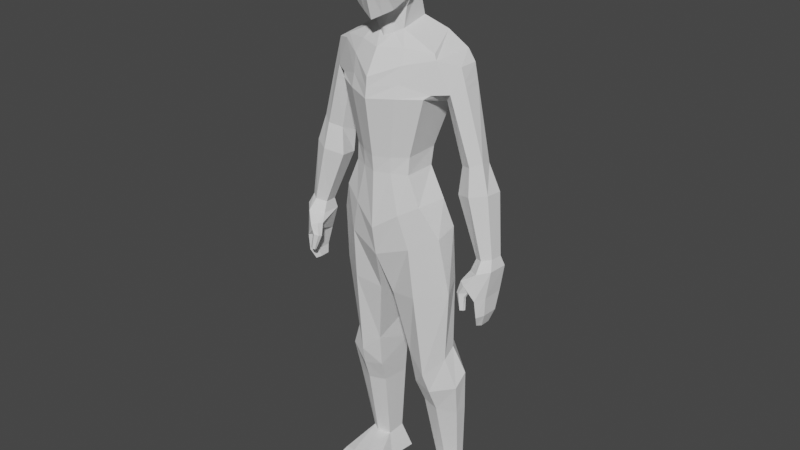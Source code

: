 # Source: humanoid_mesh.blend  (saved by Blender 4.2.66; exported with 4.5.12 LTS)
import bpy
from mathutils import Matrix  # noqa: F401  (used for matrix-valued properties, if any)

bpy.ops.wm.read_factory_settings(use_empty=True)
scene = bpy.context.scene
scene.name = 'Scene'

# ---- collections
col_collection = bpy.data.collections.new('Collection'); scene.collection.children.link(col_collection)

# ---- world
world_world = bpy.data.worlds.new('World'); scene.world = world_world
world_world.use_nodes = True; world_world.node_tree.nodes.clear()
_N = world_world.node_tree.nodes; _L = world_world.node_tree.links
n0 = _N.new('ShaderNodeOutputWorld'); n0.name = 'World Output'; n0.location = (300, 300)
n1 = _N.new('ShaderNodeBackground'); n1.name = 'Background'; n1.location = (10, 300)
n1.inputs[0].default_value = (0.05088, 0.05088, 0.05088, 1.0)
_L.new(n1.outputs[0], n0.inputs[0])
n0.is_active_output = True
world_world.color = (0.05088, 0.05088, 0.05088)
world_world.use_sun_shadow = False
world_world.sun_shadow_jitter_overblur = 0.0

# ---- meshes
me_cube_003 = bpy.data.meshes.new('Cube.003')
me_cube_003.from_pydata([(0.4938, -0.5092, 8.856), (0.4942, -0.6026, 9.969), (0.504, 0.1811, 9.385), (0.4991, 0.2104, 9.948), (0.6077, 0.2699, 9.62), (0.612, -0.1848, 9.041), (0.6148, -0.1511, 10.06), (0.6188, -0.702, 9.424), (0.8328, -0.1568, 9.522), (0.3766, 0.304, 8.603), (0.3897, -0.1872, 8.5), (0.384, 0.1523, 9.147), (0.4338, -0.1647, 8.833), (0.9344, 0.3944, 8.437), (1.204, -0.1703, 8.219), (1.451, 0.4155, 8.21), (1.265, -0.188, 8.137), (1.112, 0.484, 7.575), (1.132, -0.3669, 7.564), (0.736, 0.2517, 6.577), (0.7513, -0.3565, 6.574), (0.7526, 0.1764, 6.281), (0.7431, -0.3792, 6.283), (1.175, 0.1342, 5.803), (1.052, -0.3808, 5.794), (1.382, 0.2212, 5.326), (1.409, -0.1815, 5.245), (1.377, 0.2973, 4.362), (0.1964, 0.4686, 4.35), (1.557, -0.03038, 4.201), (0.1866, -0.293, 4.053), (1.338, 0.3302, 3.013), (0.4475, 0.4365, 3.108), (1.371, 0.07572, 2.879), (0.4825, -0.1011, 2.877), (0.2505, 0.2068, 9.324), (0.2505, 0.2339, 10.02), (0.2504, -0.5613, 8.764), (0.2505, -0.6354, 10.04), (0.3055, 0.3433, 9.695), (0.3054, -0.7572, 9.407), (0.3058, -0.2488, 8.901), (0.3054, -0.1467, 10.15), (0.1857, 0.299, 8.616), (0.1983, -0.2588, 8.436), (0.2225, -0.2003, 8.771), (0.188, 0.1779, 9.091), (0.4711, 0.407, 8.458), (0.5656, -0.3458, 8.264), (0.843, 0.5178, 8.24), (0.6751, -0.4453, 8.043), (0.6094, 0.4843, 7.576), (0.6035, -0.5924, 7.55), (0.3881, 0.2528, 6.545), (0.3883, -0.512, 6.554), (0.3779, 0.214, 6.283), (0.3755, -0.5067, 6.294), (0.6857, 0.4245, 5.67), (0.6009, -0.5249, 5.614), (0.881, 0.5664, 5.122), (0.824, -0.4536, 5.036), (0.8117, 0.5336, 4.434), (0.8822, -0.3639, 4.127), (0.9406, 0.4867, 3.171), (0.9678, -0.1732, 2.551), (1.644, 0.4069, 2.532), (0.4218, 0.6036, 2.583), (1.656, 0.1383, 2.344), (0.5589, -0.0005116, 2.253), (0.9785, 0.6857, 2.841), (1.053, -0.06542, 2.196), (1.575, 0.4859, 1.753), (0.582, 0.6743, 1.813), (1.585, 0.2517, 1.753), (0.6498, 0.1774, 1.806), (1.135, 0.7191, 1.779), (1.108, 0.09527, 1.782), (1.415, 0.6188, 0.4382), (0.7789, 0.7402, 0.4588), (1.412, 0.4692, 0.4029), (0.8314, 0.4284, 0.4028), (1.134, 0.7616, 0.4636), (1.175, 0.3735, 0.3991), (1.596, 0.6522, -0.01612), (0.5624, 0.8517, -0.0155), (1.612, 0.4117, -0.00907), (0.6364, 0.3414, -0.01298), (1.14, 0.8884, -0.01631), (1.206, 0.2497, -0.0164), (1.182, -0.3029, 0.3288), (0.7987, -0.2445, 0.3477), (1.498, -0.247, 0.2803), (1.222, -0.4237, -0.0164), (0.5064, -0.334, -0.01843), (1.816, -0.3075, -0.02299), (1.182, -0.6572, 0.1677), (0.7235, -0.4679, 0.2115), (1.533, -0.4828, 0.2005), (1.183, -0.7845, -0.01089), (0.522, -0.6514, -0.02375), (1.813, -0.5867, -0.02056), (1.278, 0.5147, 7.856), (1.238, -0.2852, 7.624), (0.6316, -0.5197, 7.759), (0.742, 0.5203, 7.952), (1.715, 0.007773, 8.054), (1.729, 0.3302, 8.061), (1.357, -0.0191, 7.562), (1.347, 0.3037, 7.384), (1.601, 0.4171, 7.787), (1.587, -0.1325, 7.645), (2.309, 0.04814, 6.635), (2.244, 0.2805, 6.567), (1.773, 0.04148, 6.498), (1.642, 0.2623, 6.415), (1.978, 0.3534, 6.494), (2.07, -0.06422, 6.564), (2.521, -0.001806, 6.166), (2.545, 0.2924, 6.148), (1.723, 0.003694, 6.028), (1.74, 0.2845, 6.006), (2.19, 0.3986, 6.076), (2.149, -0.1404, 6.112), (2.715, -0.01795, 5.141), (2.728, 0.1995, 5.134), (2.296, -0.01883, 5.066), (2.308, 0.1901, 5.06), (2.543, 0.2702, 5.1), (2.52, -0.1146, 5.112), (2.709, -0.1415, 4.51), (2.722, 0.2224, 4.51), (2.426, -0.1462, 4.466), (2.43, 0.1982, 4.462), (2.596, 0.3299, 4.49), (2.563, -0.3001, 4.488), (2.688, -0.1336, 4.193), (2.698, 0.1416, 4.193), (2.47, -0.1393, 4.157), (2.48, 0.1226, 4.157), (2.602, 0.2291, 4.178), (2.583, -0.261, 4.177), (2.575, -0.08203, 3.964), (2.578, 0.09465, 3.964), (2.436, -0.08866, 4.007), (2.439, 0.08188, 4.007), (2.519, 0.1529, 3.984), (2.513, -0.1673, 3.983), (2.792, -0.1028, 4.976), (2.811, 0.2404, 4.967), (2.249, -0.1126, 4.892), (2.549, -0.2678, 4.941), (2.262, 0.2219, 4.879), (2.574, 0.3611, 4.924), (2.354, -0.2276, 4.585), (2.268, -0.177, 4.627), (2.403, -0.3211, 4.614), (2.205, -0.3202, 4.783), (2.152, -0.2307, 4.773), (2.343, -0.3862, 4.75), (2.332, -0.2999, 4.508), (2.259, -0.2651, 4.503), (2.336, -0.3576, 4.534), (2.138, -0.3576, 4.58), (2.116, -0.2981, 4.558), (2.235, -0.4043, 4.598), (2.383, -0.3529, 4.318), (2.351, -0.3265, 4.305), (2.37, -0.3875, 4.324), (2.255, -0.3806, 4.296), (2.257, -0.3442, 4.288), (2.292, -0.4154, 4.32), (0.0, 0.2361, 9.261), (0.0, 0.2577, 10.09), (0.0, -0.6112, 8.674), (0.0, -0.6658, 10.1), (0.0, 0.4134, 9.771), (0.0, -0.817, 9.39), (0.0, -0.3154, 8.766), (0.0, -0.1438, 10.24), (0.0, 0.3002, 8.618), (0.0, -0.3352, 8.373), (0.0, 0.2041, 9.034), (0.0, -0.2372, 8.708), (0.0, 0.3955, 8.507), (0.0, -0.4968, 8.242), (0.0, 0.5358, 8.203), (0.0, -0.7307, 7.843), (0.0, 0.5096, 7.511), (0.0, -0.7692, 7.518), (0.0, 0.2723, 6.544), (0.0, -0.6264, 6.554), (0.0, 0.2327, 6.281), (0.0, -0.6046, 6.289), (0.0, 0.5776, 5.533), (0.0, -0.6517, 5.329), (0.0, 0.6549, 4.969), (0.0, -0.5699, 4.829), (0.0, 0.5432, 7.865), (0.0, -0.7452, 7.678), (1.419, -0.0101, 7.404), (1.659, -0.1224, 7.484), (1.803, 0.01377, 7.843), (1.391, 0.2975, 7.24), (1.806, 0.3228, 7.839), (1.657, 0.4077, 7.595), (1.451, -0.005398, 7.322), (1.414, 0.2943, 7.165), (1.846, 0.319, 7.723), (1.697, -0.1171, 7.401), (1.849, 0.0169, 7.733), (1.686, 0.4027, 7.494), (-0.4938, -0.5092, 8.856), (-0.4942, -0.6026, 9.969), (-0.504, 0.1811, 9.385), (-0.4991, 0.2104, 9.948), (-0.6077, 0.2699, 9.62), (-0.612, -0.1848, 9.041), (-0.6148, -0.1511, 10.06), (-0.6188, -0.702, 9.424), (-0.8328, -0.1568, 9.522), (-0.3766, 0.304, 8.603), (-0.3897, -0.1872, 8.5), (-0.384, 0.1523, 9.147), (-0.4338, -0.1647, 8.833), (-0.9344, 0.3944, 8.437), (-1.204, -0.1703, 8.219), (-1.451, 0.4155, 8.21), (-1.265, -0.188, 8.137), (-1.112, 0.484, 7.575), (-1.132, -0.3669, 7.564), (-0.736, 0.2517, 6.577), (-0.7513, -0.3565, 6.574), (-0.7526, 0.1764, 6.281), (-0.7431, -0.3792, 6.283), (-1.175, 0.1342, 5.803), (-1.052, -0.3808, 5.794), (-1.382, 0.2212, 5.326), (-1.409, -0.1815, 5.245), (-1.377, 0.2973, 4.362), (-0.1964, 0.4686, 4.35), (-1.557, -0.03038, 4.201), (-0.1866, -0.293, 4.053), (-1.338, 0.3302, 3.013), (-0.4475, 0.4365, 3.108), (-1.371, 0.07572, 2.879), (-0.4825, -0.1011, 2.877), (-0.2505, 0.2068, 9.324), (-0.2505, 0.2339, 10.02), (-0.2504, -0.5613, 8.764), (-0.2505, -0.6354, 10.04), (-0.3055, 0.3433, 9.695), (-0.3054, -0.7572, 9.407), (-0.3058, -0.2488, 8.901), (-0.3054, -0.1467, 10.15), (-0.1857, 0.299, 8.616), (-0.1983, -0.2588, 8.436), (-0.2225, -0.2003, 8.771), (-0.188, 0.1779, 9.091), (-0.4711, 0.407, 8.458), (-0.5656, -0.3458, 8.264), (-0.843, 0.5178, 8.24), (-0.6751, -0.4453, 8.043), (-0.6094, 0.4843, 7.576), (-0.6035, -0.5924, 7.55), (-0.3881, 0.2528, 6.545), (-0.3883, -0.512, 6.554), (-0.3779, 0.214, 6.283), (-0.3755, -0.5067, 6.294), (-0.6857, 0.4245, 5.67), (-0.6009, -0.5249, 5.614), (-0.881, 0.5664, 5.122), (-0.824, -0.4536, 5.036), (-0.8117, 0.5336, 4.434), (-0.8822, -0.3639, 4.127), (-0.9406, 0.4867, 3.171), (-0.9678, -0.1732, 2.551), (-1.644, 0.4069, 2.532), (-0.4218, 0.6036, 2.583), (-1.656, 0.1383, 2.344), (-0.5589, -0.0005116, 2.253), (-0.9785, 0.6857, 2.841), (-1.053, -0.06542, 2.196), (-1.575, 0.4859, 1.753), (-0.582, 0.6743, 1.813), (-1.585, 0.2517, 1.753), (-0.6498, 0.1774, 1.806), (-1.135, 0.7191, 1.779), (-1.108, 0.09527, 1.782), (-1.415, 0.6188, 0.4382), (-0.7789, 0.7402, 0.4588), (-1.412, 0.4692, 0.4029), (-0.8314, 0.4284, 0.4028), (-1.134, 0.7616, 0.4636), (-1.175, 0.3735, 0.3991), (-1.596, 0.6522, -0.01612), (-0.5624, 0.8517, -0.0155), (-1.612, 0.4117, -0.00907), (-0.6364, 0.3414, -0.01298), (-1.14, 0.8884, -0.01631), (-1.206, 0.2497, -0.0164), (-1.182, -0.3029, 0.3288), (-0.7987, -0.2445, 0.3477), (-1.498, -0.247, 0.2803), (-1.222, -0.4237, -0.0164), (-0.5064, -0.334, -0.01843), (-1.816, -0.3075, -0.02299), (-1.182, -0.6572, 0.1677), (-0.7235, -0.4679, 0.2115), (-1.533, -0.4828, 0.2005), (-1.183, -0.7845, -0.01089), (-0.522, -0.6514, -0.02375), (-1.813, -0.5867, -0.02056), (-1.278, 0.5147, 7.856), (-1.238, -0.2852, 7.624), (-0.6316, -0.5197, 7.759), (-0.742, 0.5203, 7.952), (-1.715, 0.007773, 8.054), (-1.729, 0.3302, 8.061), (-1.357, -0.0191, 7.562), (-1.347, 0.3037, 7.384), (-1.601, 0.4171, 7.787), (-1.587, -0.1325, 7.645), (-2.309, 0.04814, 6.635), (-2.244, 0.2805, 6.567), (-1.773, 0.04148, 6.498), (-1.642, 0.2623, 6.415), (-1.978, 0.3534, 6.494), (-2.07, -0.06422, 6.564), (-2.521, -0.001806, 6.166), (-2.545, 0.2924, 6.148), (-1.723, 0.003694, 6.028), (-1.74, 0.2845, 6.006), (-2.19, 0.3986, 6.076), (-2.149, -0.1404, 6.112), (-2.715, -0.01795, 5.141), (-2.728, 0.1995, 5.134), (-2.296, -0.01883, 5.066), (-2.308, 0.1901, 5.06), (-2.543, 0.2702, 5.1), (-2.52, -0.1146, 5.112), (-2.709, -0.1415, 4.51), (-2.722, 0.2224, 4.51), (-2.426, -0.1462, 4.466), (-2.43, 0.1982, 4.462), (-2.596, 0.3299, 4.49), (-2.563, -0.3001, 4.488), (-2.688, -0.1336, 4.193), (-2.698, 0.1416, 4.193), (-2.47, -0.1393, 4.157), (-2.48, 0.1226, 4.157), (-2.602, 0.2291, 4.178), (-2.583, -0.261, 4.177), (-2.575, -0.08203, 3.964), (-2.578, 0.09465, 3.964), (-2.436, -0.08866, 4.007), (-2.439, 0.08188, 4.007), (-2.519, 0.1529, 3.984), (-2.513, -0.1673, 3.983), (-2.792, -0.1028, 4.976), (-2.811, 0.2404, 4.967), (-2.249, -0.1126, 4.892), (-2.549, -0.2678, 4.941), (-2.262, 0.2219, 4.879), (-2.574, 0.3611, 4.924), (-2.354, -0.2276, 4.585), (-2.268, -0.177, 4.627), (-2.403, -0.3211, 4.614), (-2.205, -0.3202, 4.783), (-2.152, -0.2307, 4.773), (-2.343, -0.3862, 4.75), (-2.332, -0.2999, 4.508), (-2.259, -0.2651, 4.503), (-2.336, -0.3576, 4.534), (-2.138, -0.3576, 4.58), (-2.116, -0.2981, 4.558), (-2.235, -0.4043, 4.598), (-2.383, -0.3529, 4.318), (-2.351, -0.3265, 4.305), (-2.37, -0.3875, 4.324), (-2.255, -0.3806, 4.296), (-2.257, -0.3442, 4.288), (-2.292, -0.4154, 4.32), (-1.419, -0.0101, 7.404), (-1.659, -0.1224, 7.484), (-1.803, 0.01377, 7.843), (-1.391, 0.2975, 7.24), (-1.806, 0.3228, 7.839), (-1.657, 0.4077, 7.595), (-1.451, -0.005398, 7.322), (-1.414, 0.2943, 7.165), (-1.846, 0.319, 7.723), (-1.697, -0.1171, 7.401), (-1.849, 0.0169, 7.733), (-1.686, 0.4027, 7.494)], [], [(39, 36, 3, 4), (35, 39, 4, 2), (2, 4, 8, 5), (4, 3, 6, 8), (8, 6, 1, 7), (5, 8, 7, 0), (37, 40, 176, 173), (40, 38, 174, 176), (46, 11, 9, 43), (41, 5, 0, 37), (36, 172, 178, 42), (42, 178, 174, 38), (11, 12, 10, 9), (45, 182, 180, 44), (41, 177, 182, 45), (2, 5, 12, 11), (35, 2, 11, 46), (48, 184, 186, 50), (43, 9, 13, 47), (44, 180, 184, 48), (9, 10, 14, 13), (13, 14, 16, 15), (47, 13, 15, 49), (52, 188, 190, 54), (104, 101, 17, 51), (103, 198, 188, 52), (17, 101, 109, 108), (17, 18, 20, 19), (51, 17, 19, 53), (55, 21, 23, 57), (53, 19, 21, 55), (54, 190, 192, 56), (19, 20, 22, 21), (57, 23, 25, 59), (56, 192, 194, 58), (21, 22, 24, 23), (196, 195, 28, 30), (58, 194, 196, 60), (23, 24, 26, 25), (30, 28, 32, 34), (59, 25, 27, 61), (60, 196, 30, 62), (25, 26, 29, 27), (64, 34, 68, 70), (61, 27, 31, 63), (62, 30, 34, 64), (27, 29, 33, 31), (29, 62, 64, 33), (28, 61, 63, 32), (63, 31, 65, 69), (26, 60, 62, 29), (195, 59, 61, 28), (24, 58, 60, 26), (22, 56, 58, 24), (193, 57, 59, 195), (20, 54, 56, 22), (189, 53, 55, 191), (191, 55, 57, 193), (187, 51, 53, 189), (102, 103, 52, 18), (197, 104, 51, 187), (18, 52, 54, 20), (183, 47, 49, 185), (10, 44, 48, 14), (179, 43, 47, 183), (14, 48, 50, 16), (171, 35, 46, 181), (5, 41, 45, 12), (12, 45, 44, 10), (6, 42, 38, 1), (3, 36, 42, 6), (177, 41, 37, 173), (181, 46, 43, 179), (7, 1, 38, 40), (0, 7, 40, 37), (171, 175, 39, 35), (175, 172, 36, 39), (70, 68, 74, 76), (67, 70, 76, 73), (31, 33, 67, 65), (33, 64, 70, 67), (34, 32, 66, 68), (32, 63, 69, 66), (76, 74, 80, 82), (73, 76, 82, 79), (65, 67, 73, 71), (69, 65, 71, 75), (68, 66, 72, 74), (66, 69, 75, 72), (80, 78, 84, 86), (81, 77, 83, 87), (71, 73, 79, 77), (75, 71, 77, 81), (74, 72, 78, 80), (72, 75, 81, 78), (87, 83, 85, 88), (84, 87, 88, 86), (78, 81, 87, 84), (79, 82, 89, 91), (86, 88, 92, 93), (77, 79, 85, 83), (93, 92, 98, 99), (90, 93, 99, 96), (82, 80, 90, 89), (85, 79, 91, 94), (80, 86, 93, 90), (88, 85, 94, 92), (97, 95, 98, 100), (95, 96, 99, 98), (89, 90, 96, 95), (92, 94, 100, 98), (91, 89, 95, 97), (94, 91, 97, 100), (185, 49, 104, 197), (16, 50, 103, 102), (18, 17, 108, 107), (50, 186, 198, 103), (49, 15, 101, 104), (209, 208, 116, 111), (208, 205, 113, 116), (102, 18, 107, 110), (15, 16, 105, 106), (16, 102, 110, 105), (101, 15, 106, 109), (114, 115, 121, 120), (115, 112, 118, 121), (205, 206, 114, 113), (210, 207, 112, 115), (206, 210, 115, 114), (207, 209, 111, 112), (117, 122, 128, 123), (122, 119, 125, 128), (112, 111, 117, 118), (116, 113, 119, 122), (111, 116, 122, 117), (113, 114, 120, 119), (150, 149, 156, 158), (148, 147, 129, 130), (119, 120, 126, 125), (121, 118, 124, 127), (120, 121, 127, 126), (118, 117, 123, 124), (132, 133, 139, 138), (133, 130, 136, 139), (147, 150, 134, 129), (131, 134, 155, 153), (152, 148, 130, 133), (151, 152, 133, 132), (135, 140, 146, 141), (140, 137, 143, 146), (130, 129, 135, 136), (134, 131, 137, 140), (129, 134, 140, 135), (131, 132, 138, 137), (145, 146, 143, 144), (142, 141, 146, 145), (137, 138, 144, 143), (139, 136, 142, 145), (138, 139, 145, 144), (136, 135, 141, 142), (126, 127, 152, 151), (127, 124, 148, 152), (125, 126, 151, 149), (123, 128, 150, 147), (124, 123, 147, 148), (128, 125, 149, 150), (155, 158, 164, 161), (158, 156, 162, 164), (132, 131, 153, 154), (151, 132, 154, 157), (134, 150, 158, 155), (149, 151, 157, 156), (163, 160, 166, 169), (162, 163, 169, 168), (154, 153, 159, 160), (156, 157, 163, 162), (157, 154, 160, 163), (153, 155, 161, 159), (170, 168, 165, 167), (168, 169, 166, 165), (159, 161, 167, 165), (164, 162, 168, 170), (161, 164, 170, 167), (160, 159, 165, 166), (180, 179, 183, 184), (182, 181, 179, 180), (177, 171, 181, 182), (198, 197, 187, 188), (184, 183, 185, 186), (190, 189, 191, 192), (188, 187, 189, 190), (192, 191, 193, 194), (194, 193, 195, 196), (186, 185, 197, 198), (106, 105, 201, 203), (108, 109, 204, 202), (109, 106, 203, 204), (107, 108, 202, 199), (110, 107, 199, 200), (105, 110, 200, 201), (203, 201, 209, 207), (202, 204, 210, 206), (204, 203, 207, 210), (199, 202, 206, 205), (200, 199, 205, 208), (201, 200, 208, 209), (250, 215, 214, 247), (246, 213, 215, 250), (213, 216, 219, 215), (215, 219, 217, 214), (219, 218, 212, 217), (216, 211, 218, 219), (248, 173, 176, 251), (251, 176, 174, 249), (257, 254, 220, 222), (252, 248, 211, 216), (247, 253, 178, 172), (253, 249, 174, 178), (222, 220, 221, 223), (256, 255, 180, 182), (252, 256, 182, 177), (213, 222, 223, 216), (246, 257, 222, 213), (259, 261, 186, 184), (254, 258, 224, 220), (255, 259, 184, 180), (220, 224, 225, 221), (224, 226, 227, 225), (258, 260, 226, 224), (263, 265, 190, 188), (315, 262, 228, 312), (314, 263, 188, 198), (228, 319, 320, 312), (228, 230, 231, 229), (262, 264, 230, 228), (266, 268, 234, 232), (264, 266, 232, 230), (265, 267, 192, 190), (230, 232, 233, 231), (268, 270, 236, 234), (267, 269, 194, 192), (232, 234, 235, 233), (196, 241, 239, 195), (269, 271, 196, 194), (234, 236, 237, 235), (241, 245, 243, 239), (270, 272, 238, 236), (271, 273, 241, 196), (236, 238, 240, 237), (275, 281, 279, 245), (272, 274, 242, 238), (273, 275, 245, 241), (238, 242, 244, 240), (240, 244, 275, 273), (239, 243, 274, 272), (274, 280, 276, 242), (237, 240, 273, 271), (195, 239, 272, 270), (235, 237, 271, 269), (233, 235, 269, 267), (193, 195, 270, 268), (231, 233, 267, 265), (189, 191, 266, 264), (191, 193, 268, 266), (187, 189, 264, 262), (313, 229, 263, 314), (197, 187, 262, 315), (229, 231, 265, 263), (183, 185, 260, 258), (221, 225, 259, 255), (179, 183, 258, 254), (225, 227, 261, 259), (171, 181, 257, 246), (216, 223, 256, 252), (223, 221, 255, 256), (217, 212, 249, 253), (214, 217, 253, 247), (177, 173, 248, 252), (181, 179, 254, 257), (218, 251, 249, 212), (211, 248, 251, 218), (171, 246, 250, 175), (175, 250, 247, 172), (281, 287, 285, 279), (278, 284, 287, 281), (242, 276, 278, 244), (244, 278, 281, 275), (245, 279, 277, 243), (243, 277, 280, 274), (287, 293, 291, 285), (284, 290, 293, 287), (276, 282, 284, 278), (280, 286, 282, 276), (279, 285, 283, 277), (277, 283, 286, 280), (291, 297, 295, 289), (292, 298, 294, 288), (282, 288, 290, 284), (286, 292, 288, 282), (285, 291, 289, 283), (283, 289, 292, 286), (298, 299, 296, 294), (295, 297, 299, 298), (289, 295, 298, 292), (290, 302, 300, 293), (297, 304, 303, 299), (288, 294, 296, 290), (304, 310, 309, 303), (301, 307, 310, 304), (293, 300, 301, 291), (296, 305, 302, 290), (291, 301, 304, 297), (299, 303, 305, 296), (308, 311, 309, 306), (306, 309, 310, 307), (300, 306, 307, 301), (303, 309, 311, 305), (302, 308, 306, 300), (305, 311, 308, 302), (185, 197, 315, 260), (227, 313, 314, 261), (229, 318, 319, 228), (261, 314, 198, 186), (260, 315, 312, 226), (392, 322, 327, 391), (391, 327, 324, 388), (313, 321, 318, 229), (226, 317, 316, 227), (227, 316, 321, 313), (312, 320, 317, 226), (325, 331, 332, 326), (326, 332, 329, 323), (388, 324, 325, 389), (393, 326, 323, 390), (389, 325, 326, 393), (390, 323, 322, 392), (328, 334, 339, 333), (333, 339, 336, 330), (323, 329, 328, 322), (327, 333, 330, 324), (322, 328, 333, 327), (324, 330, 331, 325), (361, 369, 367, 360), (359, 341, 340, 358), (330, 336, 337, 331), (332, 338, 335, 329), (331, 337, 338, 332), (329, 335, 334, 328), (343, 349, 350, 344), (344, 350, 347, 341), (358, 340, 345, 361), (342, 364, 366, 345), (363, 344, 341, 359), (362, 343, 344, 363), (346, 352, 357, 351), (351, 357, 354, 348), (341, 347, 346, 340), (345, 351, 348, 342), (340, 346, 351, 345), (342, 348, 349, 343), (356, 355, 354, 357), (353, 356, 357, 352), (348, 354, 355, 349), (350, 356, 353, 347), (349, 355, 356, 350), (347, 353, 352, 346), (337, 362, 363, 338), (338, 363, 359, 335), (336, 360, 362, 337), (334, 358, 361, 339), (335, 359, 358, 334), (339, 361, 360, 336), (366, 372, 375, 369), (369, 375, 373, 367), (343, 365, 364, 342), (362, 368, 365, 343), (345, 366, 369, 361), (360, 367, 368, 362), (374, 380, 377, 371), (373, 379, 380, 374), (365, 371, 370, 364), (367, 373, 374, 368), (368, 374, 371, 365), (364, 370, 372, 366), (381, 378, 376, 379), (379, 376, 377, 380), (370, 376, 378, 372), (375, 381, 379, 373), (372, 378, 381, 375), (371, 377, 376, 370), (317, 386, 384, 316), (319, 385, 387, 320), (320, 387, 386, 317), (318, 382, 385, 319), (321, 383, 382, 318), (316, 384, 383, 321), (386, 390, 392, 384), (385, 389, 393, 387), (387, 393, 390, 386), (382, 388, 389, 385), (383, 391, 388, 382), (384, 392, 391, 383)])
_uv = me_cube_003.uv_layers.new(name='UVMap')
_uv.uv.foreach_set('vector', [0.5, 0.4376, 0.625, 0.4376, 0.625, 0.5, 0.5, 0.5, 0.375, 0.4376, 0.5, 0.4376, 0.5, 0.5, 0.375, 0.5, 0.375, 0.5, 0.5, 0.5, 0.5, 0.625, 0.375, 0.625, 0.5, 0.5, 0.625, 0.5, 0.625, 0.625, 0.5, 0.625, 0.5, 0.625, 0.625, 0.625, 0.625, 0.75, 0.5, 0.75, 0.375, 0.625, 0.5, 0.625, 0.5, 0.75, 0.375, 0.75, 0.375, 0.8124, 0.5, 0.8124, 0.5, 0.875, 0.375, 0.875, 0.5, 0.8124, 0.625, 0.8124, 0.625, 0.875, 0.5, 0.875, 0.375, 0.4376, 0.375, 0.5, 0.375, 0.5, 0.375, 0.4376, 0.3126, 0.625, 0.375, 0.625, 0.375, 0.75, 0.3126, 0.75, 0.6874, 0.5, 0.75, 0.5, 0.75, 0.625, 0.6874, 0.625, 0.6874, 0.625, 0.75, 0.625, 0.75, 0.75, 0.6874, 0.75, 0.375, 0.5, 0.375, 0.625, 0.375, 0.625, 0.375, 0.5, 0.3126, 0.625, 0.25, 0.625, 0.25, 0.625, 0.3125, 0.625, 0.3126, 0.625, 0.25, 0.625, 0.25, 0.625, 0.3126, 0.625, 0.375, 0.5, 0.375, 0.625, 0.375, 0.625, 0.375, 0.5, 0.375, 0.4376, 0.375, 0.5, 0.375, 0.5, 0.375, 0.4376, 0.3126, 0.625, 0.25, 0.625, 0.25, 0.625, 0.3126, 0.625, 0.375, 0.4376, 0.375, 0.5, 0.375, 0.5, 0.375, 0.4376, 0.3125, 0.625, 0.25, 0.625, 0.25, 0.625, 0.3126, 0.625, 0.375, 0.5, 0.375, 0.625, 0.375, 0.625, 0.375, 0.5, 0.375, 0.5, 0.375, 0.625, 0.375, 0.625, 0.375, 0.5, 0.375, 0.4376, 0.375, 0.5, 0.375, 0.5, 0.375, 0.4376, 0.3126, 0.625, 0.25, 0.625, 0.25, 0.625, 0.3126, 0.625, 0.375, 0.4376, 0.375, 0.5, 0.375, 0.5, 0.375, 0.4376, 0.3126, 0.625, 0.25, 0.625, 0.25, 0.625, 0.3126, 0.625, 0.375, 0.5, 0.375, 0.5, 0.375, 0.5, 0.375, 0.5, 0.375, 0.5, 0.375, 0.625, 0.375, 0.625, 0.375, 0.5, 0.375, 0.4376, 0.375, 0.5, 0.375, 0.5, 0.375, 0.4376, 0.375, 0.4376, 0.375, 0.5, 0.375, 0.5, 0.375, 0.4376, 0.375, 0.4376, 0.375, 0.5, 0.375, 0.5, 0.375, 0.4376, 0.3126, 0.625, 0.25, 0.625, 0.25, 0.625, 0.3126, 0.625, 0.375, 0.5, 0.375, 0.625, 0.375, 0.625, 0.375, 0.5, 0.375, 0.4376, 0.375, 0.5, 0.375, 0.5, 0.375, 0.4376, 0.3126, 0.625, 0.25, 0.625, 0.25, 0.625, 0.3126, 0.625, 0.375, 0.5, 0.375, 0.625, 0.375, 0.625, 0.375, 0.5, 0.0, 0.0, 0.0, 0.0, 0.0, 0.0, 0.0, 0.0, 0.3126, 0.625, 0.25, 0.625, 0.25, 0.625, 0.3126, 0.625, 0.375, 0.5, 0.375, 0.625, 0.375, 0.625, 0.375, 0.5, 0.0, 0.0, 0.0, 0.0, 0.0, 0.0, 0.0, 0.0, 0.375, 0.4376, 0.375, 0.5, 0.375, 0.5, 0.375, 0.4376, 0.3126, 0.625, 0.25, 0.625, 0.25, 0.625, 0.3126, 0.625, 0.375, 0.5, 0.375, 0.625, 0.375, 0.625, 0.375, 0.5, 0.3126, 0.625, 0.25, 0.625, 0.25, 0.625, 0.3126, 0.625, 0.375, 0.4376, 0.375, 0.5, 0.375, 0.5, 0.375, 0.4376, 0.3126, 0.625, 0.25, 0.625, 0.25, 0.625, 0.3126, 0.625, 0.375, 0.5, 0.375, 0.625, 0.375, 0.625, 0.375, 0.5, 0.375, 0.625, 0.3126, 0.625, 0.3126, 0.625, 0.375, 0.625, 0.375, 0.375, 0.375, 0.4376, 0.375, 0.4376, 0.375, 0.375, 0.375, 0.4376, 0.375, 0.5, 0.375, 0.5, 0.375, 0.4376, 0.375, 0.625, 0.3126, 0.625, 0.3126, 0.625, 0.375, 0.625, 0.375, 0.375, 0.375, 0.4376, 0.375, 0.4376, 0.375, 0.375, 0.375, 0.625, 0.3126, 0.625, 0.3126, 0.625, 0.375, 0.625, 0.375, 0.625, 0.3126, 0.625, 0.3126, 0.625, 0.375, 0.625, 0.375, 0.375, 0.375, 0.4376, 0.375, 0.4376, 0.375, 0.375, 0.375, 0.625, 0.3126, 0.625, 0.3126, 0.625, 0.375, 0.625, 0.375, 0.375, 0.375, 0.4376, 0.375, 0.4376, 0.375, 0.375, 0.375, 0.375, 0.375, 0.4376, 0.375, 0.4376, 0.375, 0.375, 0.375, 0.375, 0.375, 0.4376, 0.375, 0.4376, 0.375, 0.375, 0.375, 0.625, 0.3126, 0.625, 0.3126, 0.625, 0.375, 0.625, 0.375, 0.375, 0.375, 0.4376, 0.375, 0.4376, 0.375, 0.375, 0.375, 0.625, 0.3126, 0.625, 0.3126, 0.625, 0.375, 0.625, 0.375, 0.375, 0.375, 0.4376, 0.375, 0.4376, 0.375, 0.375, 0.375, 0.625, 0.3125, 0.625, 0.3126, 0.625, 0.375, 0.625, 0.375, 0.375, 0.375, 0.4376, 0.375, 0.4376, 0.375, 0.375, 0.375, 0.625, 0.3126, 0.625, 0.3126, 0.625, 0.375, 0.625, 0.375, 0.375, 0.375, 0.4376, 0.375, 0.4376, 0.375, 0.375, 0.375, 0.625, 0.3126, 0.625, 0.3126, 0.625, 0.375, 0.625, 0.375, 0.625, 0.3126, 0.625, 0.3125, 0.625, 0.375, 0.625, 0.625, 0.625, 0.6874, 0.625, 0.6874, 0.75, 0.625, 0.75, 0.625, 0.5, 0.6874, 0.5, 0.6874, 0.625, 0.625, 0.625, 0.25, 0.625, 0.3126, 0.625, 0.3126, 0.75, 0.25, 0.75, 0.375, 0.375, 0.375, 0.4376, 0.375, 0.4376, 0.375, 0.375, 0.5, 0.75, 0.625, 0.75, 0.625, 0.8124, 0.5, 0.8124, 0.375, 0.75, 0.5, 0.75, 0.5, 0.8124, 0.375, 0.8124, 0.375, 0.375, 0.5, 0.375, 0.5, 0.4376, 0.375, 0.4376, 0.5, 0.375, 0.625, 0.375, 0.625, 0.4376, 0.5, 0.4376, 0.3126, 0.625, 0.25, 0.625, 0.25, 0.625, 0.3126, 0.625, 0.375, 0.625, 0.3126, 0.625, 0.3126, 0.625, 0.375, 0.625, 0.375, 0.5, 0.375, 0.625, 0.375, 0.625, 0.375, 0.5, 0.375, 0.625, 0.3126, 0.625, 0.3126, 0.625, 0.375, 0.625, 0.0, 0.0, 0.0, 0.0, 0.0, 0.0, 0.0, 0.0, 0.375, 0.375, 0.375, 0.4376, 0.375, 0.4376, 0.375, 0.375, 0.3126, 0.625, 0.25, 0.625, 0.25, 0.625, 0.3126, 0.625, 0.375, 0.625, 0.3126, 0.625, 0.3126, 0.625, 0.375, 0.625, 0.375, 0.5, 0.375, 0.625, 0.375, 0.625, 0.375, 0.5, 0.375, 0.4376, 0.375, 0.5, 0.375, 0.5, 0.375, 0.4376, 0.0, 0.0, 0.0, 0.0, 0.0, 0.0, 0.0, 0.0, 0.375, 0.375, 0.375, 0.4376, 0.375, 0.4376, 0.375, 0.375, 0.0, 0.0, 0.0, 0.0, 0.0, 0.0, 0.0, 0.0, 0.375, 0.4376, 0.375, 0.5, 0.375, 0.5, 0.375, 0.4376, 0.375, 0.5, 0.375, 0.625, 0.375, 0.625, 0.375, 0.5, 0.375, 0.4376, 0.375, 0.5, 0.375, 0.5, 0.375, 0.4376, 0.0, 0.0, 0.0, 0.0, 0.0, 0.0, 0.0, 0.0, 0.375, 0.375, 0.375, 0.4376, 0.375, 0.4376, 0.375, 0.375, 0.3126, 0.5, 0.375, 0.5, 0.375, 0.625, 0.3126, 0.625, 0.25, 0.5, 0.3126, 0.5, 0.3126, 0.625, 0.25, 0.625, 0.375, 0.375, 0.375, 0.4376, 0.375, 0.4376, 0.375, 0.375, 0.375, 0.625, 0.3126, 0.625, 0.3126, 0.625, 0.375, 0.625, 0.25, 0.625, 0.3126, 0.625, 0.3126, 0.625, 0.25, 0.625, 0.375, 0.5, 0.375, 0.625, 0.375, 0.625, 0.375, 0.5, 0.25, 0.625, 0.3126, 0.625, 0.3126, 0.625, 0.25, 0.625, 0.0, 0.0, 0.0, 0.0, 0.0, 0.0, 0.0, 0.0, 0.3126, 0.625, 0.25, 0.625, 0.25, 0.625, 0.3126, 0.625, 0.375, 0.625, 0.375, 0.625, 0.375, 0.625, 0.375, 0.625, 0.0, 0.0, 0.0, 0.0, 0.0, 0.0, 0.0, 0.0, 0.3126, 0.625, 0.375, 0.625, 0.375, 0.625, 0.3126, 0.625, 0.375, 0.625, 0.3126, 0.625, 0.3126, 0.625, 0.375, 0.625, 0.3126, 0.625, 0.25, 0.625, 0.25, 0.625, 0.3126, 0.625, 0.3126, 0.625, 0.25, 0.625, 0.25, 0.625, 0.3126, 0.625, 0.3126, 0.625, 0.375, 0.625, 0.375, 0.625, 0.3126, 0.625, 0.375, 0.625, 0.3126, 0.625, 0.3126, 0.625, 0.375, 0.625, 0.375, 0.625, 0.375, 0.625, 0.375, 0.625, 0.375, 0.625, 0.375, 0.375, 0.375, 0.4376, 0.375, 0.4376, 0.375, 0.375, 0.375, 0.625, 0.3126, 0.625, 0.3126, 0.625, 0.375, 0.625, 0.375, 0.625, 0.375, 0.5, 0.375, 0.5, 0.375, 0.625, 0.3126, 0.625, 0.25, 0.625, 0.25, 0.625, 0.3126, 0.625, 0.375, 0.4376, 0.375, 0.5, 0.375, 0.5, 0.375, 0.4376, 0.375, 0.625, 0.375, 0.625, 0.375, 0.625, 0.375, 0.625, 0.375, 0.625, 0.375, 0.625, 0.375, 0.625, 0.375, 0.625, 0.375, 0.625, 0.375, 0.625, 0.375, 0.625, 0.375, 0.625, 0.375, 0.5, 0.375, 0.625, 0.375, 0.625, 0.375, 0.5, 0.375, 0.625, 0.375, 0.625, 0.375, 0.625, 0.375, 0.625, 0.375, 0.5, 0.375, 0.5, 0.375, 0.5, 0.375, 0.5, 0.375, 0.5, 0.375, 0.5, 0.375, 0.5, 0.375, 0.5, 0.375, 0.5, 0.375, 0.5, 0.375, 0.5, 0.375, 0.5, 0.375, 0.625, 0.375, 0.5, 0.375, 0.5, 0.375, 0.625, 0.375, 0.5, 0.375, 0.5, 0.375, 0.5, 0.375, 0.5, 0.375, 0.5, 0.375, 0.5, 0.375, 0.5, 0.375, 0.5, 0.375, 0.5, 0.375, 0.625, 0.375, 0.625, 0.375, 0.5, 0.375, 0.625, 0.375, 0.625, 0.375, 0.625, 0.375, 0.625, 0.375, 0.625, 0.375, 0.625, 0.375, 0.625, 0.375, 0.625, 0.375, 0.5, 0.375, 0.625, 0.375, 0.625, 0.375, 0.5, 0.375, 0.625, 0.375, 0.625, 0.375, 0.625, 0.375, 0.625, 0.375, 0.625, 0.375, 0.625, 0.375, 0.625, 0.375, 0.625, 0.375, 0.625, 0.375, 0.5, 0.375, 0.5, 0.375, 0.625, 0.375, 0.625, 0.375, 0.625, 0.375, 0.625, 0.375, 0.625, 0.375, 0.5, 0.375, 0.625, 0.375, 0.625, 0.375, 0.5, 0.375, 0.625, 0.375, 0.5, 0.375, 0.5, 0.375, 0.625, 0.375, 0.5, 0.375, 0.5, 0.375, 0.5, 0.375, 0.5, 0.375, 0.5, 0.375, 0.5, 0.375, 0.5, 0.375, 0.5, 0.375, 0.5, 0.375, 0.625, 0.375, 0.625, 0.375, 0.5, 0.375, 0.5, 0.375, 0.5, 0.375, 0.5, 0.375, 0.5, 0.375, 0.5, 0.375, 0.5, 0.375, 0.5, 0.375, 0.5, 0.375, 0.625, 0.375, 0.625, 0.375, 0.625, 0.375, 0.625, 0.375, 0.625, 0.375, 0.625, 0.375, 0.625, 0.375, 0.625, 0.375, 0.5, 0.375, 0.5, 0.375, 0.5, 0.375, 0.5, 0.375, 0.5, 0.375, 0.5, 0.375, 0.5, 0.375, 0.5, 0.375, 0.625, 0.375, 0.625, 0.375, 0.625, 0.375, 0.625, 0.375, 0.625, 0.375, 0.625, 0.375, 0.625, 0.375, 0.625, 0.375, 0.5, 0.375, 0.625, 0.375, 0.625, 0.375, 0.5, 0.375, 0.625, 0.375, 0.625, 0.375, 0.625, 0.375, 0.625, 0.375, 0.625, 0.375, 0.625, 0.375, 0.625, 0.375, 0.625, 0.375, 0.625, 0.375, 0.5, 0.375, 0.5, 0.375, 0.625, 0.375, 0.5, 0.375, 0.625, 0.375, 0.625, 0.375, 0.5, 0.375, 0.5, 0.375, 0.625, 0.375, 0.625, 0.375, 0.5, 0.375, 0.625, 0.375, 0.5, 0.375, 0.5, 0.375, 0.625, 0.375, 0.5, 0.375, 0.5, 0.375, 0.5, 0.375, 0.5, 0.375, 0.5, 0.375, 0.5, 0.375, 0.5, 0.375, 0.5, 0.375, 0.5, 0.375, 0.625, 0.375, 0.625, 0.375, 0.5, 0.375, 0.5, 0.375, 0.5, 0.375, 0.5, 0.375, 0.5, 0.375, 0.5, 0.375, 0.5, 0.375, 0.5, 0.375, 0.5, 0.375, 0.625, 0.375, 0.5, 0.375, 0.5, 0.375, 0.625, 0.375, 0.625, 0.375, 0.625, 0.375, 0.625, 0.375, 0.625, 0.375, 0.5, 0.375, 0.625, 0.375, 0.625, 0.375, 0.5, 0.375, 0.625, 0.375, 0.625, 0.375, 0.625, 0.375, 0.625, 0.375, 0.625, 0.375, 0.625, 0.375, 0.625, 0.375, 0.625, 0.375, 0.625, 0.375, 0.625, 0.375, 0.625, 0.375, 0.625, 0.375, 0.5, 0.375, 0.625, 0.375, 0.625, 0.375, 0.5, 0.375, 0.5, 0.375, 0.5, 0.375, 0.5, 0.375, 0.5, 0.375, 0.625, 0.375, 0.625, 0.375, 0.625, 0.375, 0.625, 0.375, 0.625, 0.375, 0.5, 0.375, 0.5, 0.375, 0.625, 0.375, 0.5, 0.375, 0.5, 0.375, 0.5, 0.375, 0.5, 0.375, 0.625, 0.375, 0.5, 0.375, 0.5, 0.375, 0.625, 0.375, 0.5, 0.375, 0.625, 0.375, 0.625, 0.375, 0.5, 0.375, 0.625, 0.375, 0.5, 0.375, 0.5, 0.375, 0.625, 0.375, 0.5, 0.375, 0.5, 0.375, 0.5, 0.375, 0.5, 0.375, 0.625, 0.375, 0.625, 0.375, 0.625, 0.375, 0.625, 0.375, 0.625, 0.375, 0.625, 0.375, 0.625, 0.375, 0.625, 0.375, 0.625, 0.375, 0.5, 0.375, 0.5, 0.375, 0.625, 0.375, 0.625, 0.375, 0.625, 0.375, 0.625, 0.375, 0.625, 0.375, 0.625, 0.375, 0.625, 0.375, 0.625, 0.375, 0.625, 0.375, 0.625, 0.375, 0.625, 0.375, 0.625, 0.375, 0.625, 0.375, 0.5, 0.375, 0.625, 0.375, 0.625, 0.375, 0.5, 0.0, 0.0, 0.0, 0.0, 0.0, 0.0, 0.0, 0.0, 0.0, 0.0, 0.0, 0.0, 0.0, 0.0, 0.0, 0.0, 0.0, 0.0, 0.0, 0.0, 0.0, 0.0, 0.0, 0.0, 0.0, 0.0, 0.0, 0.0, 0.0, 0.0, 0.0, 0.0, 0.0, 0.0, 0.0, 0.0, 0.0, 0.0, 0.0, 0.0, 0.0, 0.0, 0.0, 0.0, 0.0, 0.0, 0.0, 0.0, 0.0, 0.0, 0.0, 0.0, 0.0, 0.0, 0.0, 0.0, 0.0, 0.0, 0.0, 0.0, 0.0, 0.0, 0.0, 0.0, 0.0, 0.0, 0.0, 0.0, 0.0, 0.0, 0.0, 0.0, 0.0, 0.0, 0.0, 0.0, 0.0, 0.0, 0.0, 0.0, 0.375, 0.5, 0.375, 0.625, 0.375, 0.625, 0.375, 0.5, 0.375, 0.5, 0.375, 0.5, 0.375, 0.5, 0.375, 0.5, 0.375, 0.5, 0.375, 0.5, 0.375, 0.5, 0.375, 0.5, 0.375, 0.625, 0.375, 0.5, 0.375, 0.5, 0.375, 0.625, 0.375, 0.625, 0.375, 0.625, 0.375, 0.625, 0.375, 0.625, 0.375, 0.625, 0.375, 0.625, 0.375, 0.625, 0.375, 0.625, 0.375, 0.5, 0.375, 0.625, 0.375, 0.625, 0.375, 0.5, 0.375, 0.5, 0.375, 0.5, 0.375, 0.5, 0.375, 0.5, 0.375, 0.5, 0.375, 0.5, 0.375, 0.5, 0.375, 0.5, 0.375, 0.625, 0.375, 0.5, 0.375, 0.5, 0.375, 0.625, 0.375, 0.625, 0.375, 0.625, 0.375, 0.625, 0.375, 0.625, 0.375, 0.625, 0.375, 0.625, 0.375, 0.625, 0.375, 0.625, 0.5, 0.4376, 0.5, 0.5, 0.625, 0.5, 0.625, 0.4376, 0.375, 0.4376, 0.375, 0.5, 0.5, 0.5, 0.5, 0.4376, 0.375, 0.5, 0.375, 0.625, 0.5, 0.625, 0.5, 0.5, 0.5, 0.5, 0.5, 0.625, 0.625, 0.625, 0.625, 0.5, 0.5, 0.625, 0.5, 0.75, 0.625, 0.75, 0.625, 0.625, 0.375, 0.625, 0.375, 0.75, 0.5, 0.75, 0.5, 0.625, 0.375, 0.8124, 0.375, 0.875, 0.5, 0.875, 0.5, 0.8124, 0.5, 0.8124, 0.5, 0.875, 0.625, 0.875, 0.625, 0.8124, 0.375, 0.4376, 0.375, 0.4376, 0.375, 0.5, 0.375, 0.5, 0.3126, 0.625, 0.3126, 0.75, 0.375, 0.75, 0.375, 0.625, 0.6874, 0.5, 0.6874, 0.625, 0.75, 0.625, 0.75, 0.5, 0.6874, 0.625, 0.6874, 0.75, 0.75, 0.75, 0.75, 0.625, 0.375, 0.5, 0.375, 0.5, 0.375, 0.625, 0.375, 0.625, 0.3126, 0.625, 0.3125, 0.625, 0.25, 0.625, 0.25, 0.625, 0.3126, 0.625, 0.3126, 0.625, 0.25, 0.625, 0.25, 0.625, 0.375, 0.5, 0.375, 0.5, 0.375, 0.625, 0.375, 0.625, 0.375, 0.4376, 0.375, 0.4376, 0.375, 0.5, 0.375, 0.5, 0.3126, 0.625, 0.3126, 0.625, 0.25, 0.625, 0.25, 0.625, 0.375, 0.4376, 0.375, 0.4376, 0.375, 0.5, 0.375, 0.5, 0.3125, 0.625, 0.3126, 0.625, 0.25, 0.625, 0.25, 0.625, 0.375, 0.5, 0.375, 0.5, 0.375, 0.625, 0.375, 0.625, 0.375, 0.5, 0.375, 0.5, 0.375, 0.625, 0.375, 0.625, 0.375, 0.4376, 0.375, 0.4376, 0.375, 0.5, 0.375, 0.5, 0.3126, 0.625, 0.3126, 0.625, 0.25, 0.625, 0.25, 0.625, 0.375, 0.4376, 0.375, 0.4376, 0.375, 0.5, 0.375, 0.5, 0.3126, 0.625, 0.3126, 0.625, 0.25, 0.625, 0.25, 0.625, 0.375, 0.5, 0.375, 0.5, 0.375, 0.5, 0.375, 0.5, 0.375, 0.5, 0.375, 0.5, 0.375, 0.625, 0.375, 0.625, 0.375, 0.4376, 0.375, 0.4376, 0.375, 0.5, 0.375, 0.5, 0.375, 0.4376, 0.375, 0.4376, 0.375, 0.5, 0.375, 0.5, 0.375, 0.4376, 0.375, 0.4376, 0.375, 0.5, 0.375, 0.5, 0.3126, 0.625, 0.3126, 0.625, 0.25, 0.625, 0.25, 0.625, 0.375, 0.5, 0.375, 0.5, 0.375, 0.625, 0.375, 0.625, 0.375, 0.4376, 0.375, 0.4376, 0.375, 0.5, 0.375, 0.5, 0.3126, 0.625, 0.3126, 0.625, 0.25, 0.625, 0.25, 0.625, 0.375, 0.5, 0.375, 0.5, 0.375, 0.625, 0.375, 0.625, 0.0, 0.0, 0.0, 0.0, 0.0, 0.0, 0.0, 0.0, 0.3126, 0.625, 0.3126, 0.625, 0.25, 0.625, 0.25, 0.625, 0.375, 0.5, 0.375, 0.5, 0.375, 0.625, 0.375, 0.625, 0.0, 0.0, 0.0, 0.0, 0.0, 0.0, 0.0, 0.0, 0.375, 0.4376, 0.375, 0.4376, 0.375, 0.5, 0.375, 0.5, 0.3126, 0.625, 0.3126, 0.625, 0.25, 0.625, 0.25, 0.625, 0.375, 0.5, 0.375, 0.5, 0.375, 0.625, 0.375, 0.625, 0.3126, 0.625, 0.3126, 0.625, 0.25, 0.625, 0.25, 0.625, 0.375, 0.4376, 0.375, 0.4376, 0.375, 0.5, 0.375, 0.5, 0.3126, 0.625, 0.3126, 0.625, 0.25, 0.625, 0.25, 0.625, 0.375, 0.5, 0.375, 0.5, 0.375, 0.625, 0.375, 0.625, 0.375, 0.625, 0.375, 0.625, 0.3126, 0.625, 0.3126, 0.625, 0.375, 0.375, 0.375, 0.375, 0.375, 0.4376, 0.375, 0.4376, 0.375, 0.4376, 0.375, 0.4376, 0.375, 0.5, 0.375, 0.5, 0.375, 0.625, 0.375, 0.625, 0.3126, 0.625, 0.3126, 0.625, 0.375, 0.375, 0.375, 0.375, 0.375, 0.4376, 0.375, 0.4376, 0.375, 0.625, 0.375, 0.625, 0.3126, 0.625, 0.3126, 0.625, 0.375, 0.625, 0.375, 0.625, 0.3126, 0.625, 0.3126, 0.625, 0.375, 0.375, 0.375, 0.375, 0.375, 0.4376, 0.375, 0.4376, 0.375, 0.625, 0.375, 0.625, 0.3126, 0.625, 0.3126, 0.625, 0.375, 0.375, 0.375, 0.375, 0.375, 0.4376, 0.375, 0.4376, 0.375, 0.375, 0.375, 0.375, 0.375, 0.4376, 0.375, 0.4376, 0.375, 0.375, 0.375, 0.375, 0.375, 0.4376, 0.375, 0.4376, 0.375, 0.625, 0.375, 0.625, 0.3126, 0.625, 0.3126, 0.625, 0.375, 0.375, 0.375, 0.375, 0.375, 0.4376, 0.375, 0.4376, 0.375, 0.625, 0.375, 0.625, 0.3126, 0.625, 0.3126, 0.625, 0.375, 0.375, 0.375, 0.375, 0.375, 0.4376, 0.375, 0.4376, 0.375, 0.625, 0.375, 0.625, 0.3126, 0.625, 0.3125, 0.625, 0.375, 0.375, 0.375, 0.375, 0.375, 0.4376, 0.375, 0.4376, 0.375, 0.625, 0.375, 0.625, 0.3126, 0.625, 0.3126, 0.625, 0.375, 0.375, 0.375, 0.375, 0.375, 0.4376, 0.375, 0.4376, 0.375, 0.625, 0.375, 0.625, 0.3126, 0.625, 0.3126, 0.625, 0.375, 0.625, 0.375, 0.625, 0.3125, 0.625, 0.3126, 0.625, 0.625, 0.625, 0.625, 0.75, 0.6874, 0.75, 0.6874, 0.625, 0.625, 0.5, 0.625, 0.625, 0.6874, 0.625, 0.6874, 0.5, 0.25, 0.625, 0.25, 0.75, 0.3126, 0.75, 0.3126, 0.625, 0.375, 0.375, 0.375, 0.375, 0.375, 0.4376, 0.375, 0.4376, 0.5, 0.75, 0.5, 0.8124, 0.625, 0.8124, 0.625, 0.75, 0.375, 0.75, 0.375, 0.8124, 0.5, 0.8124, 0.5, 0.75, 0.375, 0.375, 0.375, 0.4376, 0.5, 0.4376, 0.5, 0.375, 0.5, 0.375, 0.5, 0.4376, 0.625, 0.4376, 0.625, 0.375, 0.3126, 0.625, 0.3126, 0.625, 0.25, 0.625, 0.25, 0.625, 0.375, 0.625, 0.375, 0.625, 0.3126, 0.625, 0.3126, 0.625, 0.375, 0.5, 0.375, 0.5, 0.375, 0.625, 0.375, 0.625, 0.375, 0.625, 0.375, 0.625, 0.3126, 0.625, 0.3126, 0.625, 0.0, 0.0, 0.0, 0.0, 0.0, 0.0, 0.0, 0.0, 0.375, 0.375, 0.375, 0.375, 0.375, 0.4376, 0.375, 0.4376, 0.3126, 0.625, 0.3126, 0.625, 0.25, 0.625, 0.25, 0.625, 0.375, 0.625, 0.375, 0.625, 0.3126, 0.625, 0.3126, 0.625, 0.375, 0.5, 0.375, 0.5, 0.375, 0.625, 0.375, 0.625, 0.375, 0.4376, 0.375, 0.4376, 0.375, 0.5, 0.375, 0.5, 0.0, 0.0, 0.0, 0.0, 0.0, 0.0, 0.0, 0.0, 0.375, 0.375, 0.375, 0.375, 0.375, 0.4376, 0.375, 0.4376, 0.0, 0.0, 0.0, 0.0, 0.0, 0.0, 0.0, 0.0, 0.375, 0.4376, 0.375, 0.4376, 0.375, 0.5, 0.375, 0.5, 0.375, 0.5, 0.375, 0.5, 0.375, 0.625, 0.375, 0.625, 0.375, 0.4376, 0.375, 0.4376, 0.375, 0.5, 0.375, 0.5, 0.0, 0.0, 0.0, 0.0, 0.0, 0.0, 0.0, 0.0, 0.375, 0.375, 0.375, 0.375, 0.375, 0.4376, 0.375, 0.4376, 0.3126, 0.5, 0.3126, 0.625, 0.375, 0.625, 0.375, 0.5, 0.25, 0.5, 0.25, 0.625, 0.3126, 0.625, 0.3126, 0.5, 0.375, 0.375, 0.375, 0.375, 0.375, 0.4376, 0.375, 0.4376, 0.375, 0.625, 0.375, 0.625, 0.3126, 0.625, 0.3126, 0.625, 0.25, 0.625, 0.25, 0.625, 0.3126, 0.625, 0.3126, 0.625, 0.375, 0.5, 0.375, 0.5, 0.375, 0.625, 0.375, 0.625, 0.25, 0.625, 0.25, 0.625, 0.3126, 0.625, 0.3126, 0.625, 0.0, 0.0, 0.0, 0.0, 0.0, 0.0, 0.0, 0.0, 0.3126, 0.625, 0.3126, 0.625, 0.25, 0.625, 0.25, 0.625, 0.375, 0.625, 0.375, 0.625, 0.375, 0.625, 0.375, 0.625, 0.0, 0.0, 0.0, 0.0, 0.0, 0.0, 0.0, 0.0, 0.3126, 0.625, 0.3126, 0.625, 0.375, 0.625, 0.375, 0.625, 0.375, 0.625, 0.375, 0.625, 0.3126, 0.625, 0.3126, 0.625, 0.3126, 0.625, 0.3126, 0.625, 0.25, 0.625, 0.25, 0.625, 0.3126, 0.625, 0.3126, 0.625, 0.25, 0.625, 0.25, 0.625, 0.3126, 0.625, 0.3126, 0.625, 0.375, 0.625, 0.375, 0.625, 0.375, 0.625, 0.375, 0.625, 0.3126, 0.625, 0.3126, 0.625, 0.375, 0.625, 0.375, 0.625, 0.375, 0.625, 0.375, 0.625, 0.375, 0.375, 0.375, 0.375, 0.375, 0.4376, 0.375, 0.4376, 0.375, 0.625, 0.375, 0.625, 0.3126, 0.625, 0.3126, 0.625, 0.375, 0.625, 0.375, 0.625, 0.375, 0.5, 0.375, 0.5, 0.3126, 0.625, 0.3126, 0.625, 0.25, 0.625, 0.25, 0.625, 0.375, 0.4376, 0.375, 0.4376, 0.375, 0.5, 0.375, 0.5, 0.375, 0.625, 0.375, 0.625, 0.375, 0.625, 0.375, 0.625, 0.375, 0.625, 0.375, 0.625, 0.375, 0.625, 0.375, 0.625, 0.375, 0.625, 0.375, 0.625, 0.375, 0.625, 0.375, 0.625, 0.375, 0.5, 0.375, 0.5, 0.375, 0.625, 0.375, 0.625, 0.375, 0.625, 0.375, 0.625, 0.375, 0.625, 0.375, 0.625, 0.375, 0.5, 0.375, 0.5, 0.375, 0.5, 0.375, 0.5, 0.375, 0.5, 0.375, 0.5, 0.375, 0.5, 0.375, 0.5, 0.375, 0.5, 0.375, 0.5, 0.375, 0.5, 0.375, 0.5, 0.375, 0.625, 0.375, 0.625, 0.375, 0.5, 0.375, 0.5, 0.375, 0.5, 0.375, 0.5, 0.375, 0.5, 0.375, 0.5, 0.375, 0.5, 0.375, 0.5, 0.375, 0.5, 0.375, 0.5, 0.375, 0.5, 0.375, 0.5, 0.375, 0.625, 0.375, 0.625, 0.375, 0.625, 0.375, 0.625, 0.375, 0.625, 0.375, 0.625, 0.375, 0.625, 0.375, 0.625, 0.375, 0.625, 0.375, 0.625, 0.375, 0.5, 0.375, 0.5, 0.375, 0.625, 0.375, 0.625, 0.375, 0.625, 0.375, 0.625, 0.375, 0.625, 0.375, 0.625, 0.375, 0.625, 0.375, 0.625, 0.375, 0.625, 0.375, 0.625, 0.375, 0.625, 0.375, 0.625, 0.375, 0.5, 0.375, 0.5, 0.375, 0.625, 0.375, 0.625, 0.375, 0.625, 0.375, 0.625, 0.375, 0.5, 0.375, 0.5, 0.375, 0.625, 0.375, 0.625, 0.375, 0.625, 0.375, 0.625, 0.375, 0.5, 0.375, 0.5, 0.375, 0.5, 0.375, 0.5, 0.375, 0.5, 0.375, 0.5, 0.375, 0.5, 0.375, 0.5, 0.375, 0.5, 0.375, 0.5, 0.375, 0.5, 0.375, 0.5, 0.375, 0.625, 0.375, 0.625, 0.375, 0.5, 0.375, 0.5, 0.375, 0.5, 0.375, 0.5, 0.375, 0.5, 0.375, 0.5, 0.375, 0.5, 0.375, 0.5, 0.375, 0.625, 0.375, 0.625, 0.375, 0.625, 0.375, 0.625, 0.375, 0.625, 0.375, 0.625, 0.375, 0.625, 0.375, 0.625, 0.375, 0.5, 0.375, 0.5, 0.375, 0.5, 0.375, 0.5, 0.375, 0.5, 0.375, 0.5, 0.375, 0.5, 0.375, 0.5, 0.375, 0.625, 0.375, 0.625, 0.375, 0.625, 0.375, 0.625, 0.375, 0.625, 0.375, 0.625, 0.375, 0.625, 0.375, 0.625, 0.375, 0.5, 0.375, 0.5, 0.375, 0.625, 0.375, 0.625, 0.375, 0.625, 0.375, 0.625, 0.375, 0.625, 0.375, 0.625, 0.375, 0.625, 0.375, 0.625, 0.375, 0.625, 0.375, 0.625, 0.375, 0.625, 0.375, 0.625, 0.375, 0.5, 0.375, 0.5, 0.375, 0.5, 0.375, 0.5, 0.375, 0.625, 0.375, 0.625, 0.375, 0.5, 0.375, 0.5, 0.375, 0.625, 0.375, 0.625, 0.375, 0.625, 0.375, 0.625, 0.375, 0.5, 0.375, 0.5, 0.375, 0.5, 0.375, 0.5, 0.375, 0.5, 0.375, 0.5, 0.375, 0.5, 0.375, 0.5, 0.375, 0.5, 0.375, 0.5, 0.375, 0.5, 0.375, 0.5, 0.375, 0.625, 0.375, 0.625, 0.375, 0.5, 0.375, 0.5, 0.375, 0.5, 0.375, 0.5, 0.375, 0.5, 0.375, 0.5, 0.375, 0.5, 0.375, 0.5, 0.375, 0.625, 0.375, 0.625, 0.375, 0.5, 0.375, 0.5, 0.375, 0.625, 0.375, 0.625, 0.375, 0.625, 0.375, 0.625, 0.375, 0.5, 0.375, 0.5, 0.375, 0.625, 0.375, 0.625, 0.375, 0.625, 0.375, 0.625, 0.375, 0.625, 0.375, 0.625, 0.375, 0.625, 0.375, 0.625, 0.375, 0.625, 0.375, 0.625, 0.375, 0.625, 0.375, 0.625, 0.375, 0.625, 0.375, 0.625, 0.375, 0.5, 0.375, 0.5, 0.375, 0.625, 0.375, 0.625, 0.375, 0.5, 0.375, 0.5, 0.375, 0.5, 0.375, 0.5, 0.375, 0.625, 0.375, 0.625, 0.375, 0.625, 0.375, 0.625, 0.375, 0.625, 0.375, 0.625, 0.375, 0.5, 0.375, 0.5, 0.375, 0.5, 0.375, 0.5, 0.375, 0.5, 0.375, 0.5, 0.375, 0.625, 0.375, 0.625, 0.375, 0.5, 0.375, 0.5, 0.375, 0.5, 0.375, 0.5, 0.375, 0.625, 0.375, 0.625, 0.375, 0.625, 0.375, 0.625, 0.375, 0.5, 0.375, 0.5, 0.375, 0.5, 0.375, 0.5, 0.375, 0.5, 0.375, 0.5, 0.375, 0.625, 0.375, 0.625, 0.375, 0.625, 0.375, 0.625, 0.375, 0.625, 0.375, 0.625, 0.375, 0.625, 0.375, 0.625, 0.375, 0.625, 0.375, 0.625, 0.375, 0.5, 0.375, 0.5, 0.375, 0.625, 0.375, 0.625, 0.375, 0.625, 0.375, 0.625, 0.375, 0.625, 0.375, 0.625, 0.375, 0.625, 0.375, 0.625, 0.375, 0.625, 0.375, 0.625, 0.375, 0.625, 0.375, 0.625, 0.375, 0.5, 0.375, 0.5, 0.375, 0.625, 0.375, 0.625, 0.375, 0.5, 0.375, 0.5, 0.375, 0.625, 0.375, 0.625, 0.375, 0.5, 0.375, 0.5, 0.375, 0.5, 0.375, 0.5, 0.375, 0.5, 0.375, 0.5, 0.375, 0.5, 0.375, 0.5, 0.375, 0.625, 0.375, 0.625, 0.375, 0.5, 0.375, 0.5, 0.375, 0.625, 0.375, 0.625, 0.375, 0.625, 0.375, 0.625, 0.375, 0.625, 0.375, 0.625, 0.375, 0.625, 0.375, 0.625, 0.375, 0.5, 0.375, 0.5, 0.375, 0.625, 0.375, 0.625, 0.375, 0.5, 0.375, 0.5, 0.375, 0.5, 0.375, 0.5, 0.375, 0.5, 0.375, 0.5, 0.375, 0.5, 0.375, 0.5, 0.375, 0.625, 0.375, 0.625, 0.375, 0.5, 0.375, 0.5, 0.375, 0.625, 0.375, 0.625, 0.375, 0.625, 0.375, 0.625, 0.375, 0.625, 0.375, 0.625, 0.375, 0.625, 0.375, 0.625])
me_cube_003.use_remesh_fix_poles = True
me_cube_003.use_remesh_preserve_attributes = False
me_cube_003.update()
arm_armature = bpy.data.armatures.new('Armature')  # bones are not reproduced

# ---- objects
ob_standard = bpy.data.objects.new('standard', me_cube_003)
ob_armature = bpy.data.objects.new('Armature', arm_armature)

# ---- transforms, parenting, visibility, modifiers, constraints
ob_standard.parent = ob_armature
ob_standard.matrix_parent_inverse = Matrix(((1.0, -0.0, 0.0, -0.0), (-0.0, 1.0, -0.0, 0.0), (0.0, -0.0, 1.0, -1.7), (-0.0, 0.0, -0.0, 1.0)))
ob_standard.location = (5.909e-08, 0.09943, -0.01126)
ob_standard.scale = (0.2388, 0.348, 0.348)
_vg = ob_standard.vertex_groups.new(name='hips')
for _i, _w in zip([19, 20, 21, 22, 23, 24, 25, 26, 28, 30, 52, 53, 54, 55, 56, 57, 58, 59, 60, 61, 188, 189, 190, 191, 192, 193, 194, 195, 196, 230, 231, 232, 233, 234, 235, 236, 237, 239, 241, 263, 264, 265, 266, 267, 268, 269, 270, 271, 272], [0.1547, 0.2004, 0.7057, 0.6795, 0.6891, 0.7199, 0.126, 0.08783, 0.0854, 0.01376, 0.0004762, 0.1411, 0.2172, 0.8231, 0.6948, 0.7851, 0.7421, 0.1652, 0.1099, 0.01703, 0.009009, 0.06418, 0.2171, 0.9293, 0.7125, 0.8755, 0.7355, 0.6936, 0.2507, 0.2535, 0.2822, 0.4154, 0.3975, 0.3257, 0.3605, 0.06662, 0.03784, 0.09054, 0.01781, 0.03833, 0.2283, 0.29, 0.5815, 0.5006, 0.4866, 0.4708, 0.1369, 0.08291, 0.01803]): _vg.add([_i], _w, 'REPLACE')
_vg = ob_standard.vertex_groups.new(name='stomach')
for _i, _w in zip([17, 18, 19, 20, 21, 22, 23, 24, 48, 50, 51, 52, 53, 54, 55, 56, 57, 58, 102, 103, 104, 180, 184, 185, 186, 187, 188, 189, 190, 191, 192, 194, 197, 198, 228, 229, 230, 231, 232, 233, 234, 235, 261, 262, 263, 264, 265, 266, 267, 268, 269, 313, 314, 315], [0.07171, 0.138, 0.7487, 0.6968, 0.2231, 0.2414, 0.05791, 0.06636, 0.006702, 0.08523, 0.1877, 0.5054, 0.8182, 0.7132, 0.1475, 0.2375, 0.001451, 0.04732, 0.0605, 0.2346, 0.03892, 0.01134, 0.07354, 0.01202, 0.3166, 0.745, 0.6508, 0.9165, 0.6958, 0.05606, 0.2068, 0.0008928, 0.1528, 0.5241, 0.05256, 0.07523, 0.4067, 0.3637, 0.2614, 0.2656, 0.1151, 0.1279, 0.05614, 0.1693, 0.2859, 0.5739, 0.4721, 0.228, 0.2726, 0.07337, 0.09722, 0.01731, 0.1503, 0.03217]): _vg.add([_i], _w, 'REPLACE')
_vg = ob_standard.vertex_groups.new(name='chest')
for _i, _w in zip([9, 10, 13, 43, 44, 45, 47, 48, 49, 50, 51, 103, 104, 177, 179, 180, 182, 183, 184, 185, 186, 187, 188, 197, 198, 220, 221, 224, 254, 255, 258, 259, 260, 261, 262, 263, 314, 315], [0.06131, 0.1153, 0.0947, 0.07147, 0.4602, 0.03961, 0.2068, 0.1456, 0.1306, 0.06705, 0.05012, 0.02146, 0.1084, 0.01049, 0.06035, 0.5025, 0.05006, 0.1675, 0.5431, 0.6544, 0.1438, 0.07918, 0.03027, 0.633, 0.07776, 0.01923, 0.06728, 0.03349, 0.03832, 0.2556, 0.08691, 0.1176, 0.07842, 0.05887, 0.04674, 0.004717, 0.02048, 0.09585]): _vg.add([_i], _w, 'REPLACE')
_vg = ob_standard.vertex_groups.new(name='neck')
for _i, _w in zip([0, 2, 4, 5, 7, 8, 9, 10, 11, 12, 13, 14, 35, 37, 39, 40, 41, 43, 44, 45, 46, 47, 48, 49, 50, 103, 104, 171, 173, 175, 176, 177, 179, 180, 181, 182, 183, 184, 185, 186, 197, 211, 213, 215, 216, 218, 219, 220, 221, 222, 223, 224, 225, 227, 246, 248, 250, 251, 252, 254, 255, 256, 257, 258, 259, 260, 261, 314, 315], [0.1525, 0.0826, 0.02655, 0.1945, 0.01849, 0.02669, 0.7567, 0.7148, 0.3166, 0.6466, 0.2367, 0.0215, 0.1603, 0.175, 0.03343, 0.0106, 0.3635, 0.8391, 0.377, 0.7251, 0.6713, 0.4279, 0.1979, 0.1221, 0.07351, 0.007205, 0.03124, 0.25, 0.1846, 0.01398, 0.01053, 0.5383, 0.8939, 0.3132, 0.8011, 0.808, 0.7565, 0.1292, 0.177, 0.008709, 0.0322, 0.1523, 0.07813, 0.02253, 0.1911, 0.01691, 0.02283, 0.7734, 0.7512, 0.3117, 0.6549, 0.2706, 0.06169, 0.008609, 0.1574, 0.1749, 0.0314, 0.009843, 0.3691, 0.855, 0.522, 0.7477, 0.6757, 0.4957, 0.2249, 0.1531, 0.08598, 0.01888, 0.04718]): _vg.add([_i], _w, 'REPLACE')
_vg = ob_standard.vertex_groups.new(name='head')
for _i, _w in zip([0, 1, 2, 3, 4, 5, 6, 7, 8, 9, 10, 11, 12, 35, 36, 37, 38, 39, 40, 41, 42, 43, 45, 46, 171, 172, 173, 174, 175, 176, 177, 178, 179, 181, 182, 211, 212, 213, 214, 215, 216, 217, 218, 219, 220, 221, 222, 223, 246, 247, 248, 249, 250, 251, 252, 253, 254, 255, 256, 257], [0.8357, 0.9925, 0.9196, 0.9816, 0.9623, 0.7952, 0.9911, 0.9637, 0.9605, 0.03513, 0.02194, 0.679, 0.3125, 0.8395, 0.9852, 0.8112, 0.9963, 0.9585, 0.9677, 0.605, 0.9954, 0.0274, 0.2076, 0.3182, 0.7504, 0.9871, 0.801, 0.998, 0.9681, 0.9677, 0.4166, 0.9969, 0.01081, 0.1863, 0.1202, 0.8378, 0.9929, 0.9234, 0.9823, 0.9641, 0.7997, 0.9917, 0.9647, 0.9626, 0.03624, 0.02401, 0.6841, 0.3107, 0.8423, 0.9855, 0.8121, 0.9965, 0.9594, 0.9682, 0.6087, 0.9957, 0.02835, 0.006021, 0.2062, 0.3145]): _vg.add([_i], _w, 'REPLACE')
_vg = ob_standard.vertex_groups.new(name='l. upper')
for _i, _w in zip([9, 10, 13, 14, 15, 16, 17, 18, 19, 20, 43, 44, 47, 48, 49, 50, 51, 52, 54, 101, 102, 103, 104, 105, 106, 107, 108, 109, 110, 180, 184, 185, 186, 187, 188, 197, 198, 199, 200, 201, 202, 203, 204, 255, 259, 261, 263, 314], [0.09881, 0.09165, 0.433, 0.4818, 0.4463, 0.4754, 0.6233, 0.6356, 0.0617, 0.06304, 0.03758, 0.08537, 0.2751, 0.5116, 0.5492, 0.6442, 0.6465, 0.3486, 0.007752, 0.2789, 0.6081, 0.5904, 0.6543, 0.1127, 0.1652, 0.1437, 0.1176, 0.101, 0.09407, 0.06979, 0.1344, 0.05173, 0.3556, 0.07164, 0.1396, 0.07455, 0.2279, 0.037, 0.009193, 0.03184, 0.0228, 0.05365, 0.03, 0.02436, 0.001026, 0.05043, 0.06611, 0.05908]): _vg.add([_i], _w, 'REPLACE')
_vg = ob_standard.vertex_groups.new(name='l. shoulder')
for _i, _w in zip([9, 10, 13, 14, 15, 16, 17, 18, 47, 48, 49, 50, 51, 52, 101, 102, 103, 104, 105, 106, 107, 108, 109, 110, 199, 200, 201, 202, 203, 204, 205, 207, 208, 209, 210], [0.01365, 0.006502, 0.2057, 0.4549, 0.5001, 0.4972, 0.113, 0.1506, 0.0495, 0.08559, 0.1551, 0.09715, 0.02708, 0.03331, 0.579, 0.2389, 0.05775, 0.1125, 0.9005, 0.7565, 0.559, 0.127, 0.6614, 0.6862, 0.1815, 0.3421, 0.8561, 0.02089, 0.7301, 0.2487, 0.07241, 0.5072, 0.2002, 0.8045, 0.1413]): _vg.add([_i], _w, 'REPLACE')
_vg = ob_standard.vertex_groups.new(name='l. upper arm')
for _i, _w in zip([17, 18, 51, 101, 102, 106, 107, 108, 109, 110, 111, 112, 113, 114, 115, 116, 117, 118, 119, 120, 121, 122, 199, 200, 201, 202, 203, 204, 205, 206, 207, 208, 209, 210], [0.1608, 0.03375, 0.03001, 0.08205, 0.07077, 0.06336, 0.2692, 0.7359, 0.2194, 0.2073, 0.9761, 0.9708, 0.9514, 0.9074, 0.9499, 0.978, 0.02462, 0.04311, 0.07753, 0.08972, 0.05847, 0.04994, 0.7663, 0.6228, 0.09982, 0.9187, 0.2098, 0.7042, 0.9112, 0.9533, 0.4805, 0.7859, 0.1826, 0.8403]): _vg.add([_i], _w, 'REPLACE')
_vg = ob_standard.vertex_groups.new(name='l. forearm')
for _i, _w in zip([112, 113, 114, 115, 116, 117, 118, 119, 120, 121, 122, 123, 124, 125, 126, 127, 128, 147, 148, 149, 150, 151, 152], [0.014, 0.04824, 0.09355, 0.05145, 0.0133, 0.9621, 0.9523, 0.9197, 0.907, 0.9395, 0.9492, 0.9714, 0.9413, 0.9111, 0.9001, 0.9183, 0.9406, 0.1219, 0.2004, 0.05614, 0.07455, 0.1999, 0.2123]): _vg.add([_i], _w, 'REPLACE')
_vg = ob_standard.vertex_groups.new(name='r. shoulder')
for _i, _w in zip([220, 224, 225, 226, 227, 228, 229, 231, 258, 259, 260, 261, 262, 263, 312, 313, 314, 315, 316, 317, 318, 319, 320, 321, 382, 383, 384, 385, 386, 387, 388, 390, 391, 392, 393], [0.006289, 0.1687, 0.09999, 0.4816, 0.1419, 0.1095, 0.1337, 0.008495, 0.02983, 0.0001224, 0.1474, 0.0222, 0.02513, 0.04513, 0.5674, 0.2024, 0.03805, 0.1095, 0.8666, 0.7531, 0.5325, 0.1222, 0.6613, 0.6744, 0.1745, 0.342, 0.855, 0.0193, 0.7334, 0.248, 0.07076, 0.5081, 0.2011, 0.8107, 0.1412]): _vg.add([_i], _w, 'REPLACE')
_vg = ob_standard.vertex_groups.new(name='r. upper arm')
for _i, _w in zip([228, 229, 262, 312, 313, 317, 318, 319, 320, 321, 322, 323, 324, 325, 326, 327, 328, 329, 330, 331, 332, 333, 382, 383, 384, 385, 386, 387, 388, 389, 390, 391, 392, 393], [0.1604, 0.03909, 0.03012, 0.08308, 0.07289, 0.06044, 0.2819, 0.738, 0.2173, 0.2065, 0.976, 0.9708, 0.9515, 0.9075, 0.95, 0.9781, 0.02473, 0.0432, 0.07747, 0.08966, 0.05846, 0.0499, 0.7697, 0.6211, 0.09316, 0.9191, 0.205, 0.7039, 0.9119, 0.9534, 0.4791, 0.7846, 0.175, 0.84]): _vg.add([_i], _w, 'REPLACE')
_vg = ob_standard.vertex_groups.new(name='l. hand middle')
for _i, _w in zip([129, 130, 131, 132, 133, 134, 135, 136, 137, 138, 139, 140, 141, 143, 145, 146, 147, 151, 152, 155], [0.6895, 0.1421, 0.1331, 0.6962, 0.2448, 0.2536, 0.4849, 0.4893, 0.1464, 0.1003, 0.6042, 0.4639, 0.08001, 0.05367, 0.02641, 0.1066, 0.01542, 0.05482, 0.008136, 0.05419]): _vg.add([_i], _w, 'REPLACE')
_vg = ob_standard.vertex_groups.new(name='l. upper leg')
for _i, _w in zip([21, 22, 23, 24, 25, 26, 27, 28, 29, 30, 31, 32, 33, 34, 56, 57, 58, 59, 60, 61, 62, 63, 64, 65, 66, 67, 68, 69, 70, 193, 194, 195, 196, 239, 241, 269, 271], [0.03953, 0.03854, 0.2398, 0.195, 0.86, 0.8965, 0.9929, 0.8817, 1.006, 0.9203, 0.9719, 0.8994, 0.9011, 0.7881, 0.009566, 0.1713, 0.1758, 0.8129, 0.8344, 0.9568, 0.9777, 0.9514, 0.3415, 0.1021, 0.1368, 0.06986, 0.09453, 0.1936, 0.05566, 0.0413, 0.1009, 0.1504, 0.3693, 0.009811, 0.0258, 0.01087, 0.05088]): _vg.add([_i], _w, 'REPLACE')
_vg = ob_standard.vertex_groups.new(name='l. lower leg')
for _i, _w in zip([31, 32, 33, 34, 63, 64, 65, 66, 67, 68, 69, 70, 71, 72, 73, 74, 75, 76, 77, 78, 80, 81, 83, 84, 87], [0.006234, 0.0955, 0.09866, 0.2079, 0.04267, 0.6576, 0.897, 0.8611, 0.9283, 0.9023, 0.8057, 0.9416, 0.9834, 0.9775, 0.9807, 0.9738, 0.9864, 0.9805, 0.08123, 0.4457, 0.0257, 0.4615, 0.007491, 0.1029, 0.08813]): _vg.add([_i], _w, 'REPLACE')
_vg = ob_standard.vertex_groups.new(name='r. forearm')
for _i, _w in zip([323, 324, 325, 326, 327, 328, 329, 330, 331, 332, 333, 334, 335, 336, 337, 338, 339, 358, 359, 360, 361, 362, 363], [0.01406, 0.04808, 0.09347, 0.05141, 0.01329, 0.962, 0.9523, 0.9198, 0.9071, 0.9395, 0.9492, 0.9713, 0.9412, 0.911, 0.9001, 0.9183, 0.9405, 0.1229, 0.2006, 0.0518, 0.07215, 0.1994, 0.2122]): _vg.add([_i], _w, 'REPLACE')
_vg = ob_standard.vertex_groups.new(name='r. thumb upper')
for _i, _w in zip([336, 339, 340, 358, 359, 360, 361, 362, 363, 367, 368, 369], [0.02122, 0.03565, 0.05299, 0.7852, 0.08201, 0.435, 0.7849, 0.05161, 0.004393, 0.04459, 0.08502, 0.04034]): _vg.add([_i], _w, 'REPLACE')
_vg = ob_standard.vertex_groups.new(name='l. thumb upper')
for _i, _w in zip([125, 128, 129, 147, 148, 149, 150, 151, 152, 156, 157, 158], [0.02048, 0.0353, 0.05324, 0.787, 0.08215, 0.4289, 0.7816, 0.05102, 0.004247, 0.05443, 0.07591, 0.07995]): _vg.add([_i], _w, 'REPLACE')
_vg = ob_standard.vertex_groups.new(name='l. thumb middle')
for _i, _w in zip([125, 129, 131, 132, 134, 137, 140, 149, 150, 151, 153, 154, 155, 156, 157, 158, 159, 160, 161, 162, 163, 164], [0.01711, 0.03276, 0.2303, 0.02792, 0.2088, 0.006098, 0.01591, 0.4885, 0.111, 0.06008, 0.7397, 0.912, 0.6863, 0.8907, 0.9014, 0.8585, 0.06056, 0.055, 0.1131, 0.143, 0.06716, 0.684]): _vg.add([_i], _w, 'REPLACE')
_vg = ob_standard.vertex_groups.new(name='l. thumb tip')
for _i, _w in zip([131, 134, 153, 154, 155, 156, 158, 159, 160, 161, 162, 163, 164, 165, 166, 167, 168, 169, 170], [0.0251, 0.03643, 0.1199, 0.02902, 0.1287, 0.04556, 0.0316, 0.9266, 0.9412, 0.8741, 0.8535, 0.9293, 0.3031, 0.9954, 0.9969, 0.9944, 1.003, 1.0, 0.9927]): _vg.add([_i], _w, 'REPLACE')
_vg = ob_standard.vertex_groups.new(name='l. hand upper')
for _i, _w in zip([124, 126, 127, 129, 130, 131, 132, 133, 134, 136, 137, 139, 140, 147, 148, 151, 152, 153, 155], [0.05026, 0.06858, 0.06827, 0.1525, 0.7845, 0.4932, 0.183, 0.6753, 0.4223, 0.0005039, 0.06045, 0.03498, 0.06725, 0.03926, 0.6991, 0.6271, 0.7142, 0.1014, 0.0953]): _vg.add([_i], _w, 'REPLACE')
_vg = ob_standard.vertex_groups.new(name='l.foot')
for _i, _w in zip([77, 78, 79, 80, 81, 82, 83, 84, 85, 86, 87, 88, 89, 90, 91, 93, 94, 96, 97, 100], [0.9174, 0.5497, 0.979, 0.9416, 0.5377, 0.9923, 0.9346, 0.7862, 0.9312, 0.5776, 0.8762, 0.953, 0.03463, 0.08719, 0.07689, 0.0356, 0.08869, 0.02342, 0.003983, 0.01373]): _vg.add([_i], _w, 'REPLACE')
_vg = ob_standard.vertex_groups.new(name='l. toes')
for _i, _w in zip([83, 84, 85, 86, 87, 88, 89, 90, 91, 92, 93, 94, 95, 96, 97, 98, 99, 100], [0.02324, 0.1109, 0.06233, 0.414, 0.02133, 0.04192, 0.9576, 0.9106, 0.9223, 0.99, 0.9572, 0.9109, 0.9957, 0.9626, 0.9728, 0.997, 0.9871, 0.968]): _vg.add([_i], _w, 'REPLACE')
_vg = ob_standard.vertex_groups.new(name='l. hand tip')
for _i, _w in zip([129, 130, 131, 132, 133, 134, 135, 136, 137, 138, 139, 140, 141, 142, 143, 144, 145, 146], [0.0428, 0.02838, 0.0996, 0.06462, 0.02906, 0.04937, 0.485, 0.4835, 0.7592, 0.8759, 0.3479, 0.4258, 0.9067, 0.9735, 0.9226, 0.9692, 0.9583, 0.8677]): _vg.add([_i], _w, 'REPLACE')
_vg = ob_standard.vertex_groups.new(name='r. upper')
for _i, _w in zip([52, 180, 183, 184, 185, 186, 187, 188, 190, 197, 198, 220, 221, 224, 225, 226, 227, 228, 229, 230, 231, 232, 233, 234, 235, 254, 255, 258, 259, 260, 261, 262, 263, 264, 265, 266, 267, 269, 312, 313, 314, 315, 316, 317, 318, 319, 320, 321, 382, 383, 384, 385, 386, 387], [0.01085, 0.06193, 0.01777, 0.09201, 0.05867, 0.1155, 0.071, 0.1017, 0.01106, 0.07133, 0.1095, 0.1119, 0.1157, 0.4866, 0.8009, 0.465, 0.7997, 0.6369, 0.6851, 0.1775, 0.1806, 0.0898, 0.09628, 0.02788, 0.03435, 0.05404, 0.1255, 0.3336, 0.5684, 0.5762, 0.6909, 0.6577, 0.4781, 0.09477, 0.1089, 0.05311, 0.06116, 0.00304, 0.2915, 0.6537, 0.6341, 0.6626, 0.1437, 0.1716, 0.1613, 0.1217, 0.1042, 0.1076, 0.04643, 0.01396, 0.04652, 0.02446, 0.05532, 0.0327]): _vg.add([_i], _w, 'REPLACE')
_vg = ob_standard.vertex_groups.new(name='r. thumb middle')
for _i, _w in zip([336, 340, 342, 343, 345, 348, 351, 360, 361, 362, 364, 365, 366, 367, 368, 369, 370, 371, 372, 373, 374, 375], [0.01718, 0.03797, 0.2195, 0.02276, 0.2223, 0.003966, 0.01813, 0.4904, 0.1144, 0.05724, 0.7047, 0.8529, 0.7478, 0.9379, 0.9107, 0.928, 0.2709, 0.3574, 0.3262, 0.8247, 0.7515, 0.8092]): _vg.add([_i], _w, 'REPLACE')
_vg = ob_standard.vertex_groups.new(name='r. thumb tip')
for _i, _w in zip([342, 345, 364, 365, 366, 370, 371, 372, 373, 374, 375, 376, 377, 378, 379, 380, 381], [0.01895, 0.01078, 0.1107, 0.047, 0.0842, 0.688, 0.6154, 0.6399, 0.1586, 0.229, 0.1677, 0.9852, 0.9912, 0.9828, 0.9882, 0.985, 0.9805]): _vg.add([_i], _w, 'REPLACE')
_vg = ob_standard.vertex_groups.new(name='r. hand upper')
for _i, _w in zip([335, 337, 338, 340, 341, 342, 343, 344, 345, 347, 348, 350, 351, 358, 359, 362, 363, 364, 365, 366, 370], [0.05029, 0.06858, 0.06826, 0.1526, 0.7846, 0.5021, 0.1838, 0.6755, 0.4229, 0.0005137, 0.06144, 0.03508, 0.06765, 0.04001, 0.6991, 0.6281, 0.7145, 0.1304, 0.04054, 0.09142, 0.006558]): _vg.add([_i], _w, 'REPLACE')
_vg = ob_standard.vertex_groups.new(name='r. hand middle')
for _i, _w in zip([340, 341, 342, 343, 344, 345, 346, 347, 348, 349, 350, 351, 352, 354, 356, 357, 358, 362, 363, 365, 366], [0.6895, 0.1421, 0.1353, 0.697, 0.245, 0.2529, 0.4849, 0.4893, 0.1466, 0.1001, 0.6043, 0.4639, 0.07996, 0.05367, 0.02636, 0.1066, 0.01603, 0.05529, 0.008331, 0.005713, 0.05026]): _vg.add([_i], _w, 'REPLACE')
_vg = ob_standard.vertex_groups.new(name='r. hand tip')
for _i, _w in zip([340, 341, 342, 343, 344, 345, 346, 347, 348, 349, 350, 351, 352, 353, 354, 355, 356, 357], [0.04286, 0.02839, 0.1012, 0.06472, 0.02911, 0.04983, 0.485, 0.4835, 0.7594, 0.8761, 0.3479, 0.4259, 0.9068, 0.9735, 0.9227, 0.9694, 0.9583, 0.8679]): _vg.add([_i], _w, 'REPLACE')
_vg = ob_standard.vertex_groups.new(name='r. upper leg')
for _i, _w in zip([28, 30, 58, 60, 192, 193, 194, 195, 196, 230, 231, 232, 233, 234, 235, 236, 237, 238, 239, 240, 241, 242, 243, 244, 245, 264, 265, 266, 267, 268, 269, 270, 271, 272, 273, 274, 275, 276, 277, 278, 279, 280, 281], [0.006539, 0.02258, 0.003864, 0.04718, 0.0232, 0.06504, 0.1306, 0.1526, 0.3708, 0.08868, 0.1023, 0.1898, 0.193, 0.4903, 0.434, 0.9056, 0.9305, 0.9946, 0.8743, 1.006, 0.916, 0.9723, 0.8979, 0.9013, 0.7878, 0.05858, 0.07416, 0.109, 0.1285, 0.3886, 0.3637, 0.8324, 0.8499, 0.9548, 0.9769, 0.9503, 0.3433, 0.09873, 0.1385, 0.06721, 0.09662, 0.1938, 0.05646]): _vg.add([_i], _w, 'REPLACE')
_vg = ob_standard.vertex_groups.new(name='r. lower leg')
for _i, _w in zip([242, 243, 244, 245, 274, 275, 276, 277, 278, 279, 280, 281, 282, 283, 284, 285, 286, 287, 288, 289, 291, 292, 295, 298], [0.005351, 0.09671, 0.09854, 0.208, 0.04458, 0.6556, 0.9004, 0.8592, 0.9311, 0.9, 0.8054, 0.9407, 0.9854, 0.9756, 0.9825, 0.9722, 0.986, 0.9801, 0.05327, 0.4354, 0.06054, 0.4511, 0.1058, 0.08725]): _vg.add([_i], _w, 'REPLACE')
_vg = ob_standard.vertex_groups.new(name='r. foot')
for _i, _w in zip([288, 289, 290, 291, 292, 293, 294, 295, 296, 297, 298, 299, 300, 301, 302, 304, 305, 307], [0.9438, 0.5575, 0.9864, 0.908, 0.5475, 0.9884, 0.7889, 0.7797, 0.5893, 0.6103, 0.8486, 0.9505, 0.02866, 0.1044, 0.04785, 0.05797, 0.06195, 0.04759]): _vg.add([_i], _w, 'REPLACE')
_vg = ob_standard.vertex_groups.new(name='r. toes')
for _i, _w in zip([291, 294, 295, 296, 297, 298, 299, 300, 301, 302, 303, 304, 305, 306, 307, 308, 309, 310, 311], [0.01279, 0.1885, 0.1145, 0.4086, 0.3745, 0.06419, 0.04728, 0.96, 0.8912, 0.9507, 0.994, 0.9417, 0.9379, 0.9956, 0.9495, 0.9855, 0.9976, 0.9789, 0.9805]): _vg.add([_i], _w, 'REPLACE')
_m = ob_standard.modifiers.new('Armature', 'ARMATURE')
_m.object = ob_armature
ob_armature.location = (0.0, 0.0, 1.7)
ob_armature.show_in_front = True

# ---- collection membership
col_collection.objects.link(ob_standard)
col_collection.objects.link(ob_armature)

# ---- scene / render settings (as saved in the file)
scene.frame_start = 1; scene.frame_end = 250; scene.frame_set(1)
scene.render.engine = 'BLENDER_EEVEE_NEXT'
scene.cycles.use_denoising = False
scene.cycles.samples = 128
scene.cycles.sampling_pattern = 'TABULATED_SOBOL'
scene.cycles.use_adaptive_sampling = False
scene.cycles.use_light_tree = False
scene.view_settings.view_transform = 'Filmic'
bpy.context.view_layer.update()

# ---- added for rendering (the .blend has no active camera and no usable light): camera, sun
cam_auto = bpy.data.cameras.new('AutoCamera')
cam_auto.lens = 50.0
cam_auto.sensor_width = 36.0
cam_auto.clip_end = 1000.0
ob_auto_camera = bpy.data.objects.new('AutoCamera', cam_auto)
scene.collection.objects.link(ob_auto_camera)
ob_auto_camera.location = (3.573, -4.17574, 4.62477)
ob_auto_camera.rotation_euler = (1.09748, -7.21219e-08, 0.694738)
scene.camera = ob_auto_camera
light_auto_sun = bpy.data.lights.new('AutoSun', 'SUN')
light_auto_sun.energy = 3.0
light_auto_sun.angle = 0.0523599
ob_auto_sun = bpy.data.objects.new('AutoSun', light_auto_sun)
scene.collection.objects.link(ob_auto_sun)
ob_auto_sun.rotation_euler = (0.872665, 0.174533, 0.523599)
bpy.context.view_layer.update()
